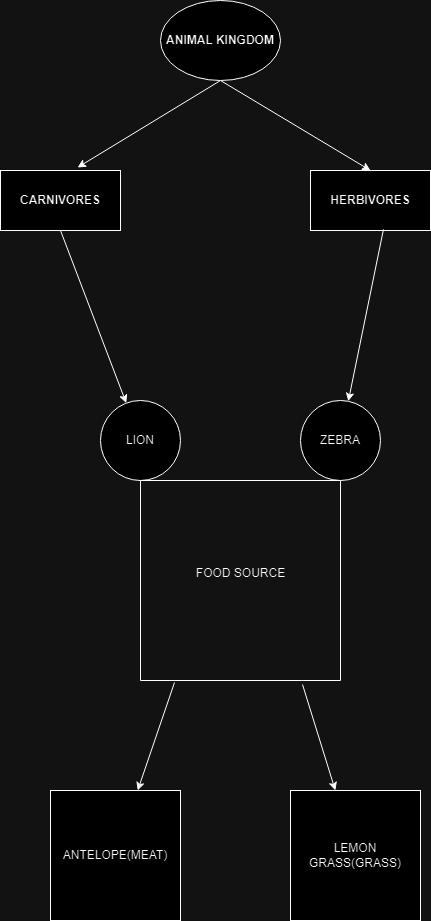

The diagram above was exported from draw.io. Its source (the exported page's mxGraphModel, read from the mxfile embedded in the PNG):
<mxGraphModel dx="880" dy="468" grid="1" gridSize="10" guides="1" tooltips="1" connect="1" arrows="1" fold="1" page="1" pageScale="1" pageWidth="850" pageHeight="1100" math="0" shadow="0">
  <root>
    <mxCell id="0" />
    <mxCell id="1" parent="0" />
    <mxCell id="F18sv1VXJDNG0oVH776C-1" value="&lt;b&gt;CARNIVORES&lt;/b&gt;" style="rounded=0;whiteSpace=wrap;html=1;" parent="1" vertex="1">
      <mxGeometry x="200" y="190" width="120" height="60" as="geometry" />
    </mxCell>
    <mxCell id="F18sv1VXJDNG0oVH776C-2" value="&lt;b&gt;HERBIVORES&lt;/b&gt;" style="rounded=0;whiteSpace=wrap;html=1;" parent="1" vertex="1">
      <mxGeometry x="510" y="190" width="120" height="60" as="geometry" />
    </mxCell>
    <mxCell id="F18sv1VXJDNG0oVH776C-3" value="" style="endArrow=classic;html=1;rounded=0;exitX=0.5;exitY=1;exitDx=0;exitDy=0;" parent="1" source="F18sv1VXJDNG0oVH776C-1" target="F18sv1VXJDNG0oVH776C-8" edge="1">
      <mxGeometry width="50" height="50" relative="1" as="geometry">
        <mxPoint x="259.5" y="250" as="sourcePoint" />
        <mxPoint x="330" y="420" as="targetPoint" />
      </mxGeometry>
    </mxCell>
    <mxCell id="F18sv1VXJDNG0oVH776C-4" value="" style="endArrow=classic;html=1;rounded=0;exitX=0.608;exitY=0.983;exitDx=0;exitDy=0;exitPerimeter=0;" parent="1" source="F18sv1VXJDNG0oVH776C-2" target="F18sv1VXJDNG0oVH776C-7" edge="1">
      <mxGeometry width="50" height="50" relative="1" as="geometry">
        <mxPoint x="604.02" y="250" as="sourcePoint" />
        <mxPoint x="510" y="410" as="targetPoint" />
      </mxGeometry>
    </mxCell>
    <mxCell id="F18sv1VXJDNG0oVH776C-5" value="" style="endArrow=classic;startArrow=classic;html=1;rounded=0;exitX=0.642;exitY=-0.05;exitDx=0;exitDy=0;exitPerimeter=0;entryX=0.5;entryY=0;entryDx=0;entryDy=0;" parent="1" source="F18sv1VXJDNG0oVH776C-1" target="F18sv1VXJDNG0oVH776C-2" edge="1">
      <mxGeometry width="50" height="50" relative="1" as="geometry">
        <mxPoint x="300" y="180" as="sourcePoint" />
        <mxPoint x="560" y="180" as="targetPoint" />
        <Array as="points">
          <mxPoint x="420" y="100" />
        </Array>
      </mxGeometry>
    </mxCell>
    <mxCell id="F18sv1VXJDNG0oVH776C-6" value="&lt;b&gt;ANIMAL KINGDOM&lt;/b&gt;" style="ellipse;whiteSpace=wrap;html=1;" parent="1" vertex="1">
      <mxGeometry x="360" y="20" width="120" height="80" as="geometry" />
    </mxCell>
    <mxCell id="F18sv1VXJDNG0oVH776C-7" value="ZEBRA" style="ellipse;whiteSpace=wrap;html=1;aspect=fixed;" parent="1" vertex="1">
      <mxGeometry x="500" y="420" width="80" height="80" as="geometry" />
    </mxCell>
    <mxCell id="F18sv1VXJDNG0oVH776C-8" value="LION" style="ellipse;whiteSpace=wrap;html=1;aspect=fixed;" parent="1" vertex="1">
      <mxGeometry x="300" y="420" width="80" height="80" as="geometry" />
    </mxCell>
    <mxCell id="F18sv1VXJDNG0oVH776C-10" value="" style="swimlane;startSize=0;" parent="1" vertex="1">
      <mxGeometry x="340" y="500" width="200" height="200" as="geometry" />
    </mxCell>
    <mxCell id="F18sv1VXJDNG0oVH776C-11" value="FOOD SOURCE" style="text;html=1;align=center;verticalAlign=middle;resizable=0;points=[];autosize=1;strokeColor=none;fillColor=none;" parent="F18sv1VXJDNG0oVH776C-10" vertex="1">
      <mxGeometry x="45" y="78" width="110" height="30" as="geometry" />
    </mxCell>
    <mxCell id="F18sv1VXJDNG0oVH776C-12" value="" style="endArrow=classic;html=1;rounded=0;exitX=0.17;exitY=1.01;exitDx=0;exitDy=0;exitPerimeter=0;" parent="1" source="F18sv1VXJDNG0oVH776C-10" target="F18sv1VXJDNG0oVH776C-15" edge="1">
      <mxGeometry width="50" height="50" relative="1" as="geometry">
        <mxPoint x="400" y="770" as="sourcePoint" />
        <mxPoint x="290" y="810" as="targetPoint" />
      </mxGeometry>
    </mxCell>
    <mxCell id="F18sv1VXJDNG0oVH776C-13" value="" style="endArrow=classic;html=1;rounded=0;exitX=0.81;exitY=1.02;exitDx=0;exitDy=0;exitPerimeter=0;" parent="1" source="F18sv1VXJDNG0oVH776C-10" target="F18sv1VXJDNG0oVH776C-14" edge="1">
      <mxGeometry width="50" height="50" relative="1" as="geometry">
        <mxPoint x="500" y="790" as="sourcePoint" />
        <mxPoint x="600" y="800" as="targetPoint" />
      </mxGeometry>
    </mxCell>
    <mxCell id="F18sv1VXJDNG0oVH776C-14" value="LEMON GRASS(GRASS)" style="whiteSpace=wrap;html=1;aspect=fixed;" parent="1" vertex="1">
      <mxGeometry x="490" y="810" width="130" height="130" as="geometry" />
    </mxCell>
    <mxCell id="F18sv1VXJDNG0oVH776C-15" value="ANTELOPE(MEAT)" style="whiteSpace=wrap;html=1;aspect=fixed;" parent="1" vertex="1">
      <mxGeometry x="250" y="810" width="130" height="130" as="geometry" />
    </mxCell>
  </root>
</mxGraphModel>